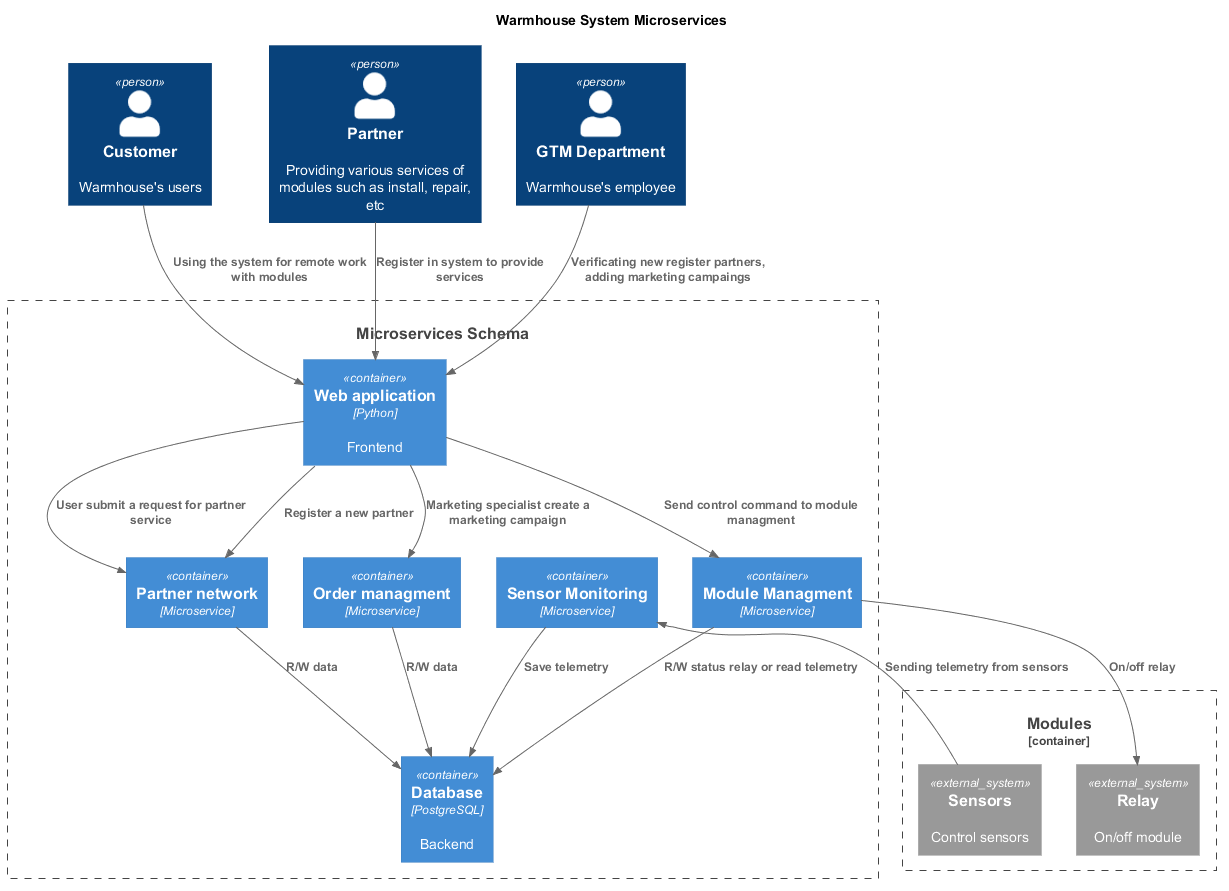

The diagram above was rendered by PlantUML. Its source (embedded in the PNG):
@startuml
title Warmhouse System Microservices

top to bottom direction

!includeurl ../include/C4_Component.puml

Person(customer, "Customer", "Warmhouse's users")
Person(partner, "Partner", "Providing various services of modules such as install, repair, etc")
Person(employee, "GTM Department", "Warmhouse's employee")

System(warmhouse, "Microservices Schema")

Container_Boundary(warmhouse, "Warmhouse System") {
  Container(WebApp, "Web application", "Python", "Frontend")
  Container(SensorMonitoring, "Sensor Monitoring", "Microservice")
  Container(ModuleManagment, "Module Managment", "Microservice")
  Container(OrderManagment, "Order managment", "Microservice")
  Container(PartnerNetwork, "Partner network", "Microservice")
  Container(Database, "Database", "PostgreSQL", "Backend")
}


Container_Boundary(Modules, "Modules") {
  System_Ext(relay, "Relay", "On/off module")
  System_Ext(sensors, "Sensors", "Control sensors")
}


Rel(customer, WebApp, "Using the system for remote work with modules")
Rel(partner, WebApp, "Register in system to provide services")
Rel(employee, WebApp, "Verificating new register partners, adding marketing campaings")

Rel(WebApp,PartnerNetwork,"User submit a request for partner service")
Rel(WebApp,OrderManagment,"Marketing specialist create a marketing campaign")
Rel(WebApp,ModuleManagment,"Send control command to module managment")
Rel(WebApp,PartnerNetwork,"Register a new partner")
Rel(PartnerNetwork,Database,"R/W data")
Rel(OrderManagment,Database,"R/W data")

Rel(ModuleManagment,relay,"On/off relay")
Rel(ModuleManagment,Database,"R/W status relay or read telemetry")
Rel(sensors,SensorMonitoring,"Sending telemetry from sensors")
Rel(SensorMonitoring,Database,"Save telemetry")

@enduml